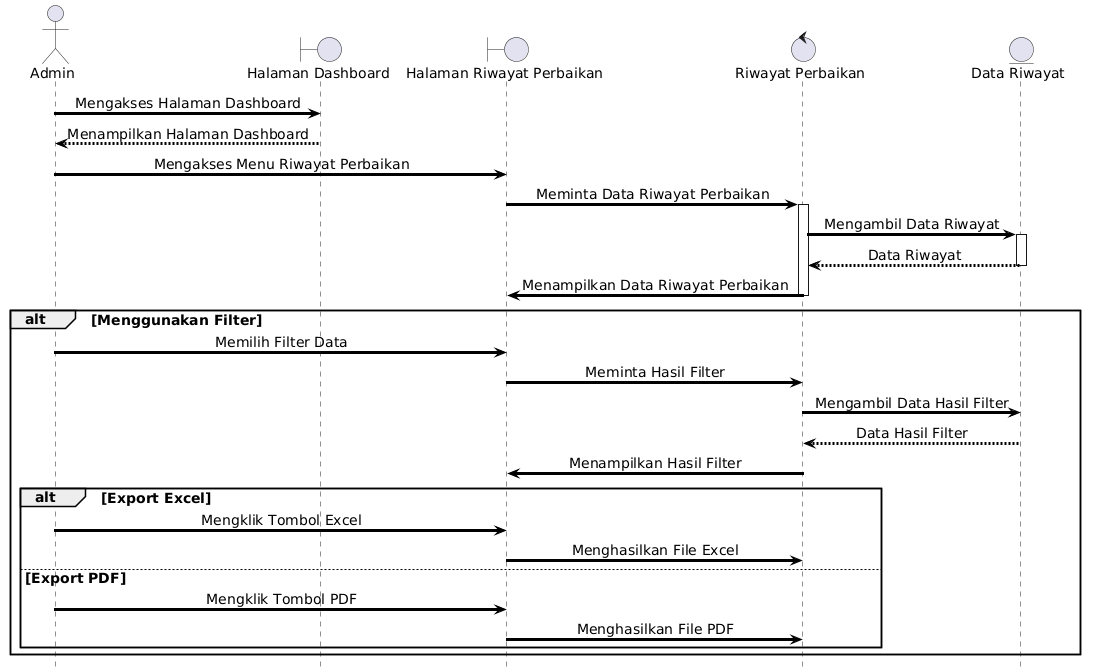

The diagram above was rendered by PlantUML. Its source (embedded in the PNG):
@startuml
skinparam shadowing false
skinparam ArrowThickness 3
skinparam ArrowColor black
skinparam ParticipantBorderThickness 3
skinparam LifeLineBorderThickness 2
skinparam DefaultFontName Arial
skinparam DefaultFontStyle bold
skinparam DefaultFontSize 14
skinparam SequenceMessageAlign center

hide footbox

actor Admin

boundary "Halaman Dashboard" as Dashboard

boundary "Halaman Riwayat Perbaikan" as RiwayatPage

control "Riwayat Perbaikan" as Riwayat

entity "Data Riwayat" as DataRiwayat

Admin -> Dashboard : Mengakses Halaman Dashboard

Dashboard --> Admin : Menampilkan Halaman Dashboard

Admin -> RiwayatPage : Mengakses Menu Riwayat Perbaikan

RiwayatPage -> Riwayat : Meminta Data Riwayat Perbaikan

activate Riwayat

Riwayat -> DataRiwayat : Mengambil Data Riwayat

activate DataRiwayat
DataRiwayat --> Riwayat : Data Riwayat
deactivate DataRiwayat

Riwayat -> RiwayatPage : Menampilkan Data Riwayat Perbaikan

deactivate Riwayat

alt Menggunakan Filter

    Admin -> RiwayatPage : Memilih Filter Data

    RiwayatPage -> Riwayat : Meminta Hasil Filter

    Riwayat -> DataRiwayat : Mengambil Data Hasil Filter

    DataRiwayat --> Riwayat : Data Hasil Filter

    Riwayat -> RiwayatPage : Menampilkan Hasil Filter

    alt Export Excel

        Admin -> RiwayatPage : Mengklik Tombol Excel

        RiwayatPage -> Riwayat : Menghasilkan File Excel

    else Export PDF

        Admin -> RiwayatPage : Mengklik Tombol PDF

        RiwayatPage -> Riwayat : Menghasilkan File PDF

    end

end
@enduml